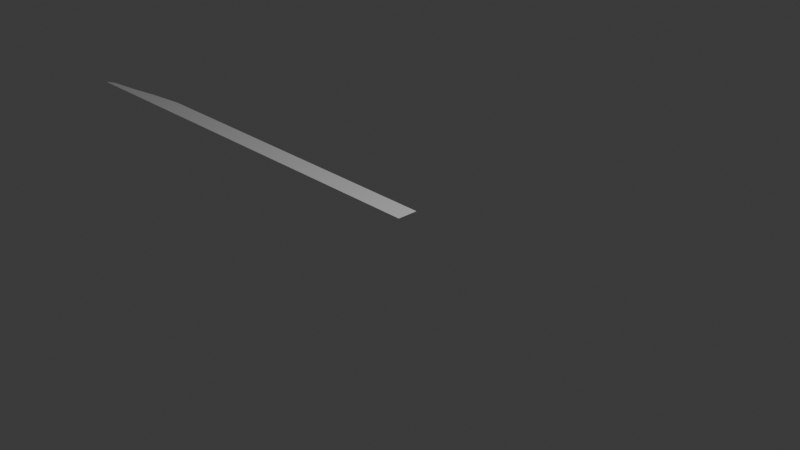 # Source: licoris.blend  (saved by Blender 5.0.118; exported with 4.5.12 LTS)
import bpy
from mathutils import Matrix  # noqa: F401  (used for matrix-valued properties, if any)

bpy.ops.wm.read_factory_settings(use_empty=True)
scene = bpy.context.scene
scene.name = 'Scene'

# ---- collections
col_collection = bpy.data.collections.new('Collection'); scene.collection.children.link(col_collection)

# ---- world
world_world = bpy.data.worlds.new('World'); scene.world = world_world
world_world.use_nodes = True; world_world.node_tree.nodes.clear()
_N = world_world.node_tree.nodes; _L = world_world.node_tree.links
n0 = _N.new('ShaderNodeOutputWorld'); n0.name = 'World Output'; n0.location = (200, 100)
n1 = _N.new('ShaderNodeBackground'); n1.name = 'Background'; n1.location = (-200, 100)
n1.inputs[0].default_value = (0.05088, 0.05088, 0.05088, 1.0)
_L.new(n1.outputs[0], n0.inputs[0])
n0.is_active_output = True
world_world.color = (0.05088, 0.05088, 0.05088)
world_world.sun_shadow_jitter_overblur = 0.0

# ---- cameras
cam_camera = bpy.data.cameras.new('Camera')
cam_camera.clip_end = 100.0
cam_camera.ortho_scale = 7.314

# ---- lights
light_light = bpy.data.lights.new('Light', 'POINT')
light_light.energy = 1000.0
light_light.shadow_soft_size = 0.1

# ---- meshes
me_plane_001 = bpy.data.meshes.new('Plane.001')
me_plane_001.from_pydata([(-4.413, 0.248, 0.0), (-0.005595, 0.248, 0.0), (-4.893, 0.186, 0.0), (-5.216, 0.124, 0.0), (-5.665, 0.06199, 0.0), (-5.775, -7.451e-09, 0.0), (-0.005595, 7.451e-09, 0.0), (-0.005595, 0.06199, 0.0), (-0.005595, 0.124, 0.0), (-0.005595, 0.186, 0.0), (-0.2094, 0.248, 0.0), (-0.3923, 0.248, 0.0), (-0.5753, 0.248, 0.0), (-0.7582, 0.248, 0.0), (-0.9412, 0.248, 0.0), (-1.124, 0.248, 0.0), (-1.307, 0.248, 0.0), (-1.49, 0.248, 0.0), (-1.673, 0.248, 0.0), (-1.856, 0.248, 0.0), (-2.039, 0.248, 0.0), (-2.222, 0.248, 0.0), (-2.405, 0.248, 0.0), (-2.588, 0.248, 0.0), (-2.771, 0.248, 0.0), (-2.954, 0.248, 0.0), (-3.137, 0.248, 0.0), (-3.32, 0.248, 0.0), (-3.503, 0.248, 0.0), (-3.686, 0.248, 0.0), (-3.869, 0.248, 0.0), (-4.051, 0.248, 0.0), (-4.211, 0.248, 0.0), (-4.329, 0.248, 0.0), (-0.2094, 6.787e-09, 0.0), (-0.3923, 6.191e-09, 0.0), (-0.5753, 5.595e-09, 0.0), (-0.7582, 4.999e-09, 0.0), (-0.9412, 4.403e-09, 0.0), (-1.124, 3.807e-09, 0.0), (-1.307, 3.21e-09, 0.0), (-1.49, 2.614e-09, 0.0), (-1.673, 2.018e-09, 0.0), (-1.856, 1.422e-09, 0.0), (-2.039, 8.263e-10, 0.0), (-2.222, 2.303e-10, 0.0), (-2.405, -3.658e-10, 0.0), (-2.588, -9.618e-10, 0.0), (-2.771, -1.558e-09, 0.0), (-2.954, -2.154e-09, 0.0), (-3.137, -2.75e-09, 0.0), (-3.32, -3.346e-09, 0.0), (-3.503, -3.942e-09, 0.0), (-3.686, -4.538e-09, 0.0), (-3.869, -5.134e-09, 0.0), (-4.051, -5.73e-09, 0.0), (-4.226, -6.326e-09, 0.0), (-0.2094, 0.06199, 0.0), (-0.3923, 0.06199, 0.0), (-0.5753, 0.06199, 0.0), (-0.7582, 0.06199, 0.0), (-0.9412, 0.06199, 0.0), (-1.124, 0.06199, 0.0), (-1.307, 0.06199, 0.0), (-1.49, 0.06199, 0.0), (-1.673, 0.06199, 0.0), (-1.856, 0.06199, 0.0), (-2.039, 0.06199, 0.0), (-2.222, 0.06199, 0.0), (-2.405, 0.06199, 0.0), (-2.588, 0.06199, 0.0), (-2.771, 0.06199, 0.0), (-2.954, 0.06199, 0.0), (-3.137, 0.06199, 0.0), (-3.32, 0.06199, 0.0), (-3.503, 0.06199, 0.0), (-3.686, 0.06199, 0.0), (-3.869, 0.06199, 0.0), (-4.051, 0.06199, 0.0), (-4.221, 0.06199, 0.0), (-0.2094, 0.124, 0.0), (-0.3923, 0.124, 0.0), (-0.5753, 0.124, 0.0), (-0.7582, 0.124, 0.0), (-0.9412, 0.124, 0.0), (-1.124, 0.124, 0.0), (-1.307, 0.124, 0.0), (-1.49, 0.124, 0.0), (-1.673, 0.124, 0.0), (-1.856, 0.124, 0.0), (-2.039, 0.124, 0.0), (-2.222, 0.124, 0.0), (-2.405, 0.124, 0.0), (-2.588, 0.124, 0.0), (-2.771, 0.124, 0.0), (-2.954, 0.124, 0.0), (-3.137, 0.124, 0.0), (-3.32, 0.124, 0.0), (-3.503, 0.124, 0.0), (-3.686, 0.124, 0.0), (-3.869, 0.124, 0.0), (-4.051, 0.124, 0.0), (-4.216, 0.124, 0.0), (-0.2094, 0.186, 0.0), (-0.3923, 0.186, 0.0), (-0.5753, 0.186, 0.0), (-0.7582, 0.186, 0.0), (-0.9412, 0.186, 0.0), (-1.124, 0.186, 0.0), (-1.307, 0.186, 0.0), (-1.49, 0.186, 0.0), (-1.673, 0.186, 0.0), (-1.856, 0.186, 0.0), (-2.039, 0.186, 0.0), (-2.222, 0.186, 0.0), (-2.405, 0.186, 0.0), (-2.588, 0.186, 0.0), (-2.771, 0.186, 0.0), (-2.954, 0.186, 0.0), (-3.137, 0.186, 0.0), (-3.32, 0.186, 0.0), (-3.503, 0.186, 0.0), (-3.686, 0.186, 0.0), (-3.869, 0.186, 0.0), (-4.051, 0.186, 0.0), (-4.212, 0.186, 0.0), (-4.341, 0.186, 0.0), (-4.557, 0.06199, 0.0), (-4.557, 0.2294, 0.0), (-4.557, 0.124, 0.0), (-4.557, 0.186, 0.0), (-4.557, -6.566e-09, 0.0), (-4.413, 0.06199, 0.0), (-4.413, 0.124, 0.0), (-4.413, -6.462e-09, 0.0), (-4.413, 0.186, 0.0), (-4.786, 0.06199, 0.0), (-4.786, 0.1998, 0.0), (-4.786, 0.124, 0.0), (-4.786, 0.186, 0.0), (-4.786, -6.733e-09, 0.0), (-4.677, -6.654e-09, 0.0), (-4.677, 0.2138, 0.0), (-4.677, 0.124, 0.0), (-4.677, 0.186, 0.0), (-4.677, 0.06199, 0.0), (-4.341, 0.124, 0.0), (-4.341, 0.06199, 0.0), (-4.341, -6.41e-09, 0.0), (-4.893, -6.81e-09, 0.0), (-4.893, 0.06199, 0.0), (-4.893, 0.124, 0.0), (-5.061, -6.933e-09, 0.0), (-5.061, 0.124, 0.0), (-5.061, 0.1536, 0.0), (-5.061, 0.06199, 0.0), (-5.216, -7.045e-09, 0.0), (-5.216, 0.06199, 0.0), (-5.462, -7.223e-09, 0.0), (-5.462, 0.09, 0.0), (-5.462, 0.06199, 0.0), (-5.665, -7.371e-09, 0.0)], [], [(103, 9, 1, 10), (34, 6, 7, 57), (57, 7, 8, 80), (80, 8, 9, 103), (4, 160, 159), (102, 101, 124, 125), (101, 100, 123, 124), (100, 99, 122, 123), (99, 98, 121, 122), (98, 97, 120, 121), (97, 96, 119, 120), (96, 95, 118, 119), (95, 94, 117, 118), (94, 93, 116, 117), (93, 92, 115, 116), (92, 91, 114, 115), (91, 90, 113, 114), (90, 89, 112, 113), (89, 88, 111, 112), (88, 87, 110, 111), (87, 86, 109, 110), (86, 85, 108, 109), (85, 84, 107, 108), (84, 83, 106, 107), (83, 82, 105, 106), (82, 81, 104, 105), (81, 80, 103, 104), (5, 161, 4), (79, 78, 101, 102), (78, 77, 100, 101), (77, 76, 99, 100), (76, 75, 98, 99), (75, 74, 97, 98), (74, 73, 96, 97), (73, 72, 95, 96), (72, 71, 94, 95), (71, 70, 93, 94), (70, 69, 92, 93), (69, 68, 91, 92), (68, 67, 90, 91), (67, 66, 89, 90), (66, 65, 88, 89), (65, 64, 87, 88), (64, 63, 86, 87), (63, 62, 85, 86), (62, 61, 84, 85), (61, 60, 83, 84), (60, 59, 82, 83), (59, 58, 81, 82), (58, 57, 80, 81), (56, 55, 78, 79), (55, 54, 77, 78), (54, 53, 76, 77), (53, 52, 75, 76), (52, 51, 74, 75), (51, 50, 73, 74), (50, 49, 72, 73), (49, 48, 71, 72), (48, 47, 70, 71), (47, 46, 69, 70), (46, 45, 68, 69), (45, 44, 67, 68), (44, 43, 66, 67), (43, 42, 65, 66), (42, 41, 64, 65), (41, 40, 63, 64), (40, 39, 62, 63), (39, 38, 61, 62), (38, 37, 60, 61), (37, 36, 59, 60), (36, 35, 58, 59), (35, 34, 57, 58), (2, 139, 137), (126, 125, 32, 33), (125, 124, 31, 32), (124, 123, 30, 31), (123, 122, 29, 30), (122, 121, 28, 29), (121, 120, 27, 28), (120, 119, 26, 27), (119, 118, 25, 26), (118, 117, 24, 25), (117, 116, 23, 24), (116, 115, 22, 23), (115, 114, 21, 22), (114, 113, 20, 21), (113, 112, 19, 20), (112, 111, 18, 19), (111, 110, 17, 18), (110, 109, 16, 17), (109, 108, 15, 16), (108, 107, 14, 15), (107, 106, 13, 14), (106, 105, 12, 13), (105, 104, 11, 12), (104, 103, 10, 11), (3, 153, 154), (128, 130, 135, 0), (129, 127, 132, 133), (127, 131, 134, 132), (130, 129, 133, 135), (132, 134, 148, 147), (0, 135, 126, 33), (135, 133, 146, 126), (133, 132, 147, 146), (137, 139, 144, 142), (138, 136, 145, 143), (136, 140, 141, 145), (139, 138, 143, 144), (142, 144, 130, 128), (144, 143, 129, 130), (143, 145, 127, 129), (145, 141, 131, 127), (126, 146, 102, 125), (147, 148, 56, 79), (146, 147, 79, 102), (151, 150, 136, 138), (150, 149, 140, 136), (2, 151, 138, 139), (153, 155, 150, 151), (155, 152, 149, 150), (154, 153, 151, 2), (157, 156, 152, 155), (3, 157, 155, 153), (160, 158, 156, 157), (159, 160, 157, 3), (4, 161, 158, 160)])
_uv = me_plane_001.uv_layers.new(name='UVMap')
_uv.uv.foreach_set('vector', [0.9555, 0.875, 1.0, 0.875, 1.0, 1.0, 0.9555, 1.0, 0.9555, 0.5, 1.0, 0.5, 1.0, 0.625, 0.9555, 0.625, 0.9555, 0.625, 1.0, 0.625, 1.0, 0.75, 0.9555, 0.75, 0.9555, 0.75, 1.0, 0.75, 1.0, 0.875, 0.9555, 0.875, 0.0, 0.625, 0.01061, 0.625, 0.0, 0.6815, 0.07545, 0.75, 0.1155, 0.75, 0.1155, 0.875, 0.07545, 0.875, 0.1155, 0.75, 0.1555, 0.75, 0.1555, 0.875, 0.1155, 0.875, 0.1555, 0.75, 0.1955, 0.75, 0.1955, 0.875, 0.1555, 0.875, 0.1955, 0.75, 0.2355, 0.75, 0.2355, 0.875, 0.1955, 0.875, 0.2355, 0.75, 0.2755, 0.75, 0.2755, 0.875, 0.2355, 0.875, 0.2755, 0.75, 0.3155, 0.75, 0.3155, 0.875, 0.2755, 0.875, 0.3155, 0.75, 0.3555, 0.75, 0.3555, 0.875, 0.3155, 0.875, 0.3555, 0.75, 0.3955, 0.75, 0.3955, 0.875, 0.3555, 0.875, 0.3955, 0.75, 0.4355, 0.75, 0.4355, 0.875, 0.3955, 0.875, 0.4355, 0.75, 0.4755, 0.75, 0.4755, 0.875, 0.4355, 0.875, 0.4755, 0.75, 0.5155, 0.75, 0.5155, 0.875, 0.4755, 0.875, 0.5155, 0.75, 0.5555, 0.75, 0.5555, 0.875, 0.5155, 0.875, 0.5555, 0.75, 0.5955, 0.75, 0.5955, 0.875, 0.5555, 0.875, 0.5955, 0.75, 0.6355, 0.75, 0.6355, 0.875, 0.5955, 0.875, 0.6355, 0.75, 0.6755, 0.75, 0.6755, 0.875, 0.6355, 0.875, 0.6755, 0.75, 0.7155, 0.75, 0.7155, 0.875, 0.6755, 0.875, 0.7155, 0.75, 0.7555, 0.75, 0.7555, 0.875, 0.7155, 0.875, 0.7555, 0.75, 0.7955, 0.75, 0.7955, 0.875, 0.7555, 0.875, 0.7955, 0.75, 0.8355, 0.75, 0.8355, 0.875, 0.7955, 0.875, 0.8355, 0.75, 0.8755, 0.75, 0.8755, 0.875, 0.8355, 0.875, 0.8755, 0.75, 0.9155, 0.75, 0.9155, 0.875, 0.8755, 0.875, 0.9155, 0.75, 0.9555, 0.75, 0.9555, 0.875, 0.9155, 0.875, 0.0, 0.5, 0.005352, 0.5, 0.0, 0.625, 0.07545, 0.625, 0.1155, 0.625, 0.1155, 0.75, 0.07545, 0.75, 0.1155, 0.625, 0.1555, 0.625, 0.1555, 0.75, 0.1155, 0.75, 0.1555, 0.625, 0.1955, 0.625, 0.1955, 0.75, 0.1555, 0.75, 0.1955, 0.625, 0.2355, 0.625, 0.2355, 0.75, 0.1955, 0.75, 0.2355, 0.625, 0.2755, 0.625, 0.2755, 0.75, 0.2355, 0.75, 0.2755, 0.625, 0.3155, 0.625, 0.3155, 0.75, 0.2755, 0.75, 0.3155, 0.625, 0.3555, 0.625, 0.3555, 0.75, 0.3155, 0.75, 0.3555, 0.625, 0.3955, 0.625, 0.3955, 0.75, 0.3555, 0.75, 0.3955, 0.625, 0.4355, 0.625, 0.4355, 0.75, 0.3955, 0.75, 0.4355, 0.625, 0.4755, 0.625, 0.4755, 0.75, 0.4355, 0.75, 0.4755, 0.625, 0.5155, 0.625, 0.5155, 0.75, 0.4755, 0.75, 0.5155, 0.625, 0.5555, 0.625, 0.5555, 0.75, 0.5155, 0.75, 0.5555, 0.625, 0.5955, 0.625, 0.5955, 0.75, 0.5555, 0.75, 0.5955, 0.625, 0.6355, 0.625, 0.6355, 0.75, 0.5955, 0.75, 0.6355, 0.625, 0.6755, 0.625, 0.6755, 0.75, 0.6355, 0.75, 0.6755, 0.625, 0.7155, 0.625, 0.7155, 0.75, 0.6755, 0.75, 0.7155, 0.625, 0.7555, 0.625, 0.7555, 0.75, 0.7155, 0.75, 0.7555, 0.625, 0.7955, 0.625, 0.7955, 0.75, 0.7555, 0.75, 0.7955, 0.625, 0.8355, 0.625, 0.8355, 0.75, 0.7955, 0.75, 0.8355, 0.625, 0.8755, 0.625, 0.8755, 0.75, 0.8355, 0.75, 0.8755, 0.625, 0.9155, 0.625, 0.9155, 0.75, 0.8755, 0.75, 0.9155, 0.625, 0.9555, 0.625, 0.9555, 0.75, 0.9155, 0.75, 0.07545, 0.5, 0.1155, 0.5, 0.1155, 0.625, 0.07545, 0.625, 0.1155, 0.5, 0.1555, 0.5, 0.1555, 0.625, 0.1155, 0.625, 0.1555, 0.5, 0.1955, 0.5, 0.1955, 0.625, 0.1555, 0.625, 0.1955, 0.5, 0.2355, 0.5, 0.2355, 0.625, 0.1955, 0.625, 0.2355, 0.5, 0.2755, 0.5, 0.2755, 0.625, 0.2355, 0.625, 0.2755, 0.5, 0.3155, 0.5, 0.3155, 0.625, 0.2755, 0.625, 0.3155, 0.5, 0.3555, 0.5, 0.3555, 0.625, 0.3155, 0.625, 0.3555, 0.5, 0.3955, 0.5, 0.3955, 0.625, 0.3555, 0.625, 0.3955, 0.5, 0.4355, 0.5, 0.4355, 0.625, 0.3955, 0.625, 0.4355, 0.5, 0.4755, 0.5, 0.4755, 0.625, 0.4355, 0.625, 0.4755, 0.5, 0.5155, 0.5, 0.5155, 0.625, 0.4755, 0.625, 0.5155, 0.5, 0.5555, 0.5, 0.5555, 0.625, 0.5155, 0.625, 0.5555, 0.5, 0.5955, 0.5, 0.5955, 0.625, 0.5555, 0.625, 0.5955, 0.5, 0.6355, 0.5, 0.6355, 0.625, 0.5955, 0.625, 0.6355, 0.5, 0.6755, 0.5, 0.6755, 0.625, 0.6355, 0.625, 0.6755, 0.5, 0.7155, 0.5, 0.7155, 0.625, 0.6755, 0.625, 0.7155, 0.5, 0.7555, 0.5, 0.7555, 0.625, 0.7155, 0.625, 0.7555, 0.5, 0.7955, 0.5, 0.7955, 0.625, 0.7555, 0.625, 0.7955, 0.5, 0.8355, 0.5, 0.8355, 0.625, 0.7955, 0.625, 0.8355, 0.5, 0.8755, 0.5, 0.8755, 0.625, 0.8355, 0.625, 0.8755, 0.5, 0.9155, 0.5, 0.9155, 0.625, 0.8755, 0.625, 0.9155, 0.5, 0.9555, 0.5, 0.9555, 0.625, 0.9155, 0.625, 0.0, 0.875, 0.006869, 0.875, 0.0, 0.9029, 0.03545, 0.875, 0.07545, 0.875, 0.07545, 1.0, 0.03545, 1.0, 0.07545, 0.875, 0.1155, 0.875, 0.1155, 1.0, 0.07545, 1.0, 0.1155, 0.875, 0.1555, 0.875, 0.1555, 1.0, 0.1155, 1.0, 0.1555, 0.875, 0.1955, 0.875, 0.1955, 1.0, 0.1555, 1.0, 0.1955, 0.875, 0.2355, 0.875, 0.2355, 1.0, 0.1955, 1.0, 0.2355, 0.875, 0.2755, 0.875, 0.2755, 1.0, 0.2355, 1.0, 0.2755, 0.875, 0.3155, 0.875, 0.3155, 1.0, 0.2755, 1.0, 0.3155, 0.875, 0.3555, 0.875, 0.3555, 1.0, 0.3155, 1.0, 0.3555, 0.875, 0.3955, 0.875, 0.3955, 1.0, 0.3555, 1.0, 0.3955, 0.875, 0.4355, 0.875, 0.4355, 1.0, 0.3955, 1.0, 0.4355, 0.875, 0.4755, 0.875, 0.4755, 1.0, 0.4355, 1.0, 0.4755, 0.875, 0.5155, 0.875, 0.5155, 1.0, 0.4755, 1.0, 0.5155, 0.875, 0.5555, 0.875, 0.5555, 1.0, 0.5155, 1.0, 0.5555, 0.875, 0.5955, 0.875, 0.5955, 1.0, 0.5555, 1.0, 0.5955, 0.875, 0.6355, 0.875, 0.6355, 1.0, 0.5955, 1.0, 0.6355, 0.875, 0.6755, 0.875, 0.6755, 1.0, 0.6355, 1.0, 0.6755, 0.875, 0.7155, 0.875, 0.7155, 1.0, 0.6755, 1.0, 0.7155, 0.875, 0.7555, 0.875, 0.7555, 1.0, 0.7155, 1.0, 0.7555, 0.875, 0.7955, 0.875, 0.7955, 1.0, 0.7555, 1.0, 0.7955, 0.875, 0.8355, 0.875, 0.8355, 1.0, 0.7955, 1.0, 0.8355, 0.875, 0.8755, 0.875, 0.8755, 1.0, 0.8355, 1.0, 0.8755, 0.875, 0.9155, 0.875, 0.9155, 1.0, 0.8755, 1.0, 0.9155, 0.875, 0.9555, 0.875, 0.9555, 1.0, 0.9155, 1.0, 0.0, 0.75, 0.01164, 0.75, 0.0, 0.8097, 0.0, 0.9626, 0.02159, 0.875, 0.03081, 0.875, 0.0, 1.0, 0.04973, 0.75, 0.0579, 0.625, 0.06539, 0.625, 0.06055, 0.75, 0.0579, 0.625, 0.05934, 0.5, 0.06633, 0.5, 0.06539, 0.625, 0.02159, 0.875, 0.04973, 0.75, 0.06055, 0.75, 0.03081, 0.875, 0.06539, 0.625, 0.06633, 0.5, 0.06986, 0.5, 0.06917, 0.625, 0.0, 1.0, 0.03081, 0.875, 0.03545, 0.875, 0.03545, 1.0, 0.03081, 0.875, 0.06055, 0.75, 0.06601, 0.75, 0.03545, 0.875, 0.06055, 0.75, 0.06539, 0.625, 0.06917, 0.625, 0.06601, 0.75, 0.0, 0.9029, 0.006869, 0.875, 0.01384, 0.875, 0.0, 0.9312, 0.03244, 0.75, 0.04593, 0.625, 0.0516, 0.625, 0.04063, 0.75, 0.04593, 0.625, 0.04818, 0.5, 0.05347, 0.5, 0.0516, 0.625, 0.006869, 0.875, 0.03244, 0.75, 0.04063, 0.75, 0.01384, 0.875, 0.0, 0.9312, 0.01384, 0.875, 0.02159, 0.875, 0.0, 0.9626, 0.01384, 0.875, 0.04063, 0.75, 0.04973, 0.75, 0.02159, 0.875, 0.04063, 0.75, 0.0516, 0.625, 0.0579, 0.625, 0.04973, 0.75, 0.0516, 0.625, 0.05347, 0.5, 0.05934, 0.5, 0.0579, 0.625, 0.03545, 0.875, 0.06601, 0.75, 0.07545, 0.75, 0.07545, 0.875, 0.06917, 0.625, 0.06986, 0.5, 0.07545, 0.5, 0.07545, 0.625, 0.06601, 0.75, 0.06917, 0.625, 0.07545, 0.625, 0.07545, 0.75, 0.02437, 0.75, 0.04034, 0.625, 0.04593, 0.625, 0.03244, 0.75, 0.04034, 0.625, 0.04297, 0.5, 0.04818, 0.5, 0.04593, 0.625, 0.0, 0.875, 0.02437, 0.75, 0.03244, 0.75, 0.006869, 0.875, 0.01164, 0.75, 0.03153, 0.625, 0.04034, 0.625, 0.02437, 0.75, 0.03153, 0.625, 0.03475, 0.5, 0.04297, 0.5, 0.04034, 0.625, 0.0, 0.8097, 0.01164, 0.75, 0.02437, 0.75, 0.0, 0.875, 0.02347, 0.625, 0.02724, 0.5, 0.03475, 0.5, 0.03153, 0.625, 0.0, 0.75, 0.02347, 0.625, 0.03153, 0.625, 0.01164, 0.75, 0.01061, 0.625, 0.01524, 0.5, 0.02724, 0.5, 0.02347, 0.625, 0.0, 0.6815, 0.01061, 0.625, 0.02347, 0.625, 0.0, 0.75, 0.0, 0.625, 0.005352, 0.5, 0.01524, 0.5, 0.01061, 0.625])
me_plane_001.update()

# ---- objects
ob_light = bpy.data.objects.new('Light', light_light)
ob_camera = bpy.data.objects.new('Camera', cam_camera)
ob_plane = bpy.data.objects.new('Plane', me_plane_001)

# ---- transforms, parenting, visibility, modifiers, constraints
ob_light.location = (4.076, 1.005, 5.904)
ob_light.rotation_euler = (0.6503, 0.05522, 1.866)
ob_light.lock_rotations_4d = False
ob_light.empty_display_type = 'ARROWS'
ob_light.color = (0.0, 0.0, 0.0, 0.0)
ob_light.lineart.crease_threshold = 0.0
ob_camera.location = (7.359, -6.926, 4.958)
ob_camera.rotation_euler = (1.109, 0.0, 0.8149)
ob_camera.lock_rotations_4d = False
ob_camera.empty_display_type = 'ARROWS'
ob_camera.color = (0.0, 0.0, 0.0, 0.0)
ob_camera.display_type = 'WIRE'
ob_camera.lineart.crease_threshold = 0.0
ob_plane.location = (0.0, 0.0, 0.0)

# ---- collection membership
col_collection.objects.link(ob_light)
col_collection.objects.link(ob_camera)
col_collection.objects.link(ob_plane)

# ---- scene / render settings (as saved in the file)
scene.camera = ob_camera
scene.frame_start = 1; scene.frame_end = 250; scene.frame_set(0)
scene.render.engine = 'BLENDER_EEVEE_NEXT'
scene.render.bake_bias = 0.0
scene.render.bake_samples = 0
scene.cycles.sampling_pattern = 'TABULATED_SOBOL'
scene.eevee.use_volume_custom_range = False
bpy.context.view_layer.update()

